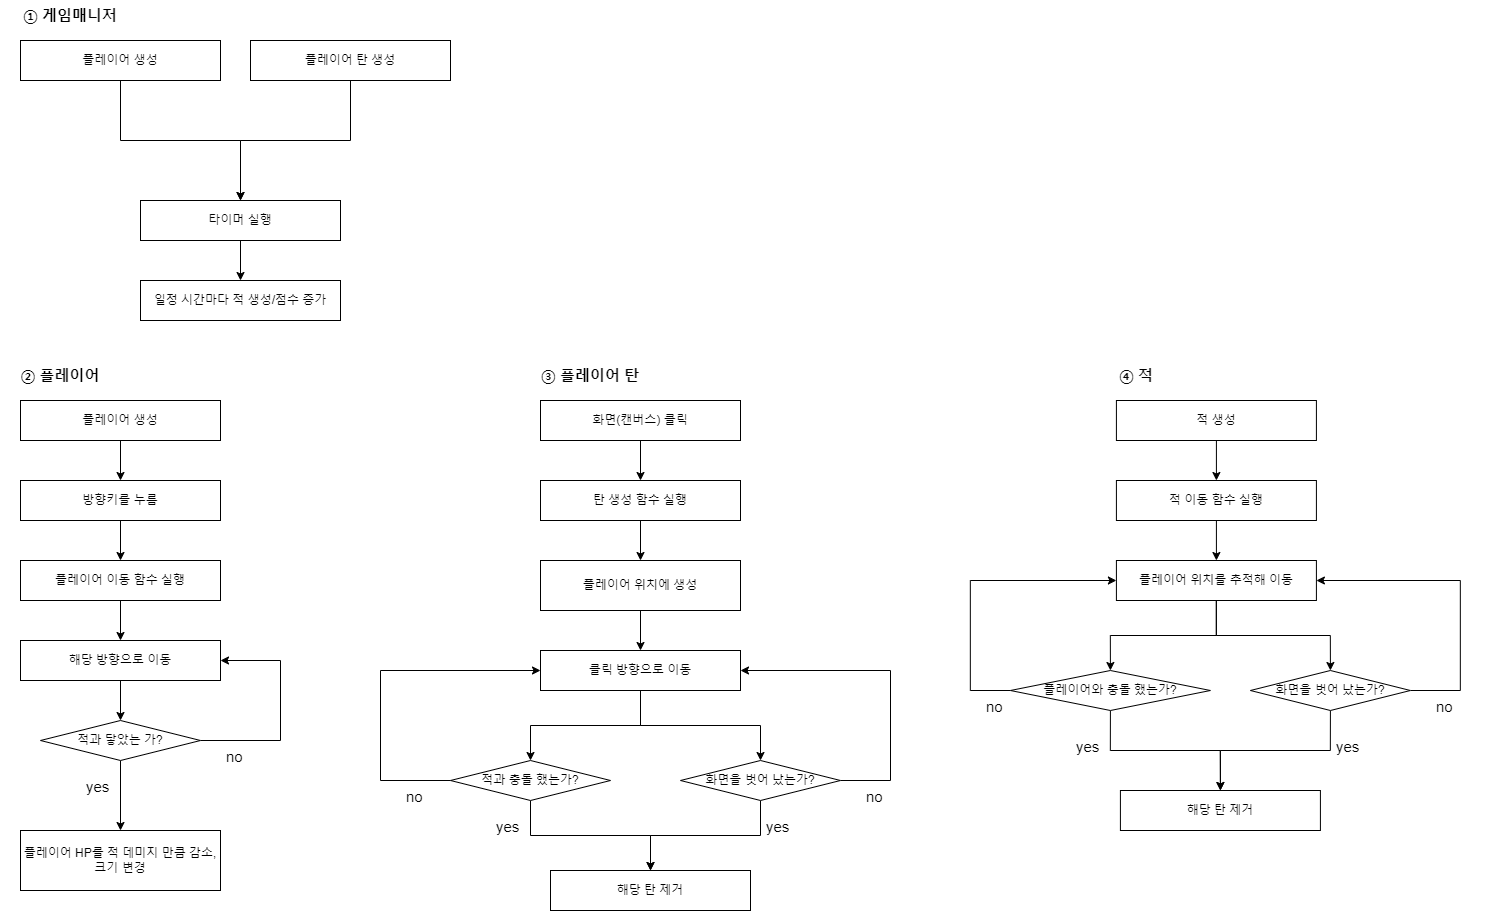

The diagram above was exported from draw.io. Its source (the exported page's mxGraphModel, read from the mxfile embedded in the PNG):
<mxGraphModel dx="2259" dy="1158" grid="1" gridSize="10" guides="1" tooltips="1" connect="1" arrows="1" fold="1" page="1" pageScale="1" pageWidth="827" pageHeight="1169" math="0" shadow="0">
  <root>
    <mxCell id="WIyWlLk6GJQsqaUBKTNV-0" />
    <mxCell id="WIyWlLk6GJQsqaUBKTNV-1" parent="WIyWlLk6GJQsqaUBKTNV-0" />
    <mxCell id="4wV6VXrpqtOexaV4Ajui-6" value="" style="edgeStyle=orthogonalEdgeStyle;rounded=0;orthogonalLoop=1;jettySize=auto;html=1;" edge="1" parent="WIyWlLk6GJQsqaUBKTNV-1" source="4wV6VXrpqtOexaV4Ajui-0" target="4wV6VXrpqtOexaV4Ajui-1">
      <mxGeometry relative="1" as="geometry" />
    </mxCell>
    <mxCell id="4wV6VXrpqtOexaV4Ajui-0" value="플레이어 생성" style="rounded=0;whiteSpace=wrap;html=1;" vertex="1" parent="WIyWlLk6GJQsqaUBKTNV-1">
      <mxGeometry x="-730" y="720" width="200" height="40" as="geometry" />
    </mxCell>
    <mxCell id="4wV6VXrpqtOexaV4Ajui-8" value="" style="edgeStyle=orthogonalEdgeStyle;rounded=0;orthogonalLoop=1;jettySize=auto;html=1;" edge="1" parent="WIyWlLk6GJQsqaUBKTNV-1" source="4wV6VXrpqtOexaV4Ajui-1" target="4wV6VXrpqtOexaV4Ajui-2">
      <mxGeometry relative="1" as="geometry" />
    </mxCell>
    <mxCell id="4wV6VXrpqtOexaV4Ajui-1" value="방향키를 누름" style="rounded=0;whiteSpace=wrap;html=1;" vertex="1" parent="WIyWlLk6GJQsqaUBKTNV-1">
      <mxGeometry x="-730" y="800" width="200" height="40" as="geometry" />
    </mxCell>
    <mxCell id="4wV6VXrpqtOexaV4Ajui-9" value="" style="edgeStyle=orthogonalEdgeStyle;rounded=0;orthogonalLoop=1;jettySize=auto;html=1;" edge="1" parent="WIyWlLk6GJQsqaUBKTNV-1" source="4wV6VXrpqtOexaV4Ajui-2" target="4wV6VXrpqtOexaV4Ajui-3">
      <mxGeometry relative="1" as="geometry" />
    </mxCell>
    <mxCell id="4wV6VXrpqtOexaV4Ajui-2" value="플레이어 이동 함수 실행" style="rounded=0;whiteSpace=wrap;html=1;" vertex="1" parent="WIyWlLk6GJQsqaUBKTNV-1">
      <mxGeometry x="-730" y="880" width="200" height="40" as="geometry" />
    </mxCell>
    <mxCell id="4wV6VXrpqtOexaV4Ajui-28" value="" style="edgeStyle=orthogonalEdgeStyle;rounded=0;orthogonalLoop=1;jettySize=auto;html=1;fontSize=15;" edge="1" parent="WIyWlLk6GJQsqaUBKTNV-1" source="4wV6VXrpqtOexaV4Ajui-3" target="4wV6VXrpqtOexaV4Ajui-27">
      <mxGeometry relative="1" as="geometry" />
    </mxCell>
    <mxCell id="4wV6VXrpqtOexaV4Ajui-3" value="해당 방향으로 이동" style="rounded=0;whiteSpace=wrap;html=1;" vertex="1" parent="WIyWlLk6GJQsqaUBKTNV-1">
      <mxGeometry x="-730" y="960" width="200" height="40" as="geometry" />
    </mxCell>
    <mxCell id="4wV6VXrpqtOexaV4Ajui-10" value="② 플레이어" style="text;html=1;strokeColor=none;fillColor=none;align=center;verticalAlign=middle;whiteSpace=wrap;rounded=0;fontStyle=1;fontSize=15;" vertex="1" parent="WIyWlLk6GJQsqaUBKTNV-1">
      <mxGeometry x="-750" y="680" width="120" height="30" as="geometry" />
    </mxCell>
    <mxCell id="4wV6VXrpqtOexaV4Ajui-31" style="edgeStyle=orthogonalEdgeStyle;rounded=0;orthogonalLoop=1;jettySize=auto;html=1;entryX=0.5;entryY=0;entryDx=0;entryDy=0;fontSize=15;" edge="1" parent="WIyWlLk6GJQsqaUBKTNV-1" source="4wV6VXrpqtOexaV4Ajui-27" target="4wV6VXrpqtOexaV4Ajui-30">
      <mxGeometry relative="1" as="geometry" />
    </mxCell>
    <mxCell id="4wV6VXrpqtOexaV4Ajui-40" style="edgeStyle=orthogonalEdgeStyle;rounded=0;orthogonalLoop=1;jettySize=auto;html=1;entryX=1;entryY=0.5;entryDx=0;entryDy=0;fontSize=12;" edge="1" parent="WIyWlLk6GJQsqaUBKTNV-1" source="4wV6VXrpqtOexaV4Ajui-27" target="4wV6VXrpqtOexaV4Ajui-3">
      <mxGeometry relative="1" as="geometry">
        <Array as="points">
          <mxPoint x="-470" y="1060" />
          <mxPoint x="-470" y="980" />
        </Array>
      </mxGeometry>
    </mxCell>
    <mxCell id="4wV6VXrpqtOexaV4Ajui-27" value="적과 닿았는 가?" style="rhombus;whiteSpace=wrap;html=1;fontSize=12;" vertex="1" parent="WIyWlLk6GJQsqaUBKTNV-1">
      <mxGeometry x="-710" y="1040" width="160" height="40" as="geometry" />
    </mxCell>
    <mxCell id="4wV6VXrpqtOexaV4Ajui-30" value="플레이어 HP를 적 데미지 만큼 감소,&lt;br&gt;크기 변경" style="rounded=0;whiteSpace=wrap;html=1;" vertex="1" parent="WIyWlLk6GJQsqaUBKTNV-1">
      <mxGeometry x="-730" y="1150" width="200" height="60" as="geometry" />
    </mxCell>
    <mxCell id="4wV6VXrpqtOexaV4Ajui-32" value="yes" style="text;strokeColor=none;fillColor=none;align=left;verticalAlign=middle;spacingLeft=4;spacingRight=4;overflow=hidden;points=[[0,0.5],[1,0.5]];portConstraint=eastwest;rotatable=0;fontSize=15;" vertex="1" parent="WIyWlLk6GJQsqaUBKTNV-1">
      <mxGeometry x="-670" y="1090" width="80" height="30" as="geometry" />
    </mxCell>
    <mxCell id="4wV6VXrpqtOexaV4Ajui-35" value="no" style="text;strokeColor=none;fillColor=none;align=left;verticalAlign=middle;spacingLeft=4;spacingRight=4;overflow=hidden;points=[[0,0.5],[1,0.5]];portConstraint=eastwest;rotatable=0;fontSize=15;" vertex="1" parent="WIyWlLk6GJQsqaUBKTNV-1">
      <mxGeometry x="-530" y="1060" width="80" height="30" as="geometry" />
    </mxCell>
    <mxCell id="4wV6VXrpqtOexaV4Ajui-60" value="" style="edgeStyle=orthogonalEdgeStyle;rounded=0;orthogonalLoop=1;jettySize=auto;html=1;" edge="1" source="4wV6VXrpqtOexaV4Ajui-61" target="4wV6VXrpqtOexaV4Ajui-63" parent="WIyWlLk6GJQsqaUBKTNV-1">
      <mxGeometry relative="1" as="geometry" />
    </mxCell>
    <mxCell id="4wV6VXrpqtOexaV4Ajui-61" value="화면(캔버스) 클릭" style="rounded=0;whiteSpace=wrap;html=1;" vertex="1" parent="WIyWlLk6GJQsqaUBKTNV-1">
      <mxGeometry x="-210" y="720" width="200" height="40" as="geometry" />
    </mxCell>
    <mxCell id="4wV6VXrpqtOexaV4Ajui-62" value="" style="edgeStyle=orthogonalEdgeStyle;rounded=0;orthogonalLoop=1;jettySize=auto;html=1;" edge="1" source="4wV6VXrpqtOexaV4Ajui-63" target="4wV6VXrpqtOexaV4Ajui-65" parent="WIyWlLk6GJQsqaUBKTNV-1">
      <mxGeometry relative="1" as="geometry" />
    </mxCell>
    <mxCell id="4wV6VXrpqtOexaV4Ajui-63" value="탄 생성 함수 실행" style="rounded=0;whiteSpace=wrap;html=1;" vertex="1" parent="WIyWlLk6GJQsqaUBKTNV-1">
      <mxGeometry x="-210" y="800" width="200" height="40" as="geometry" />
    </mxCell>
    <mxCell id="4wV6VXrpqtOexaV4Ajui-64" value="" style="edgeStyle=orthogonalEdgeStyle;rounded=0;orthogonalLoop=1;jettySize=auto;html=1;" edge="1" source="4wV6VXrpqtOexaV4Ajui-65" target="4wV6VXrpqtOexaV4Ajui-67" parent="WIyWlLk6GJQsqaUBKTNV-1">
      <mxGeometry relative="1" as="geometry" />
    </mxCell>
    <mxCell id="4wV6VXrpqtOexaV4Ajui-65" value="플레이어 위치에 생성" style="rounded=0;whiteSpace=wrap;html=1;" vertex="1" parent="WIyWlLk6GJQsqaUBKTNV-1">
      <mxGeometry x="-210" y="880" width="200" height="50" as="geometry" />
    </mxCell>
    <mxCell id="4wV6VXrpqtOexaV4Ajui-66" value="" style="edgeStyle=orthogonalEdgeStyle;rounded=0;orthogonalLoop=1;jettySize=auto;html=1;fontSize=15;" edge="1" source="4wV6VXrpqtOexaV4Ajui-67" target="4wV6VXrpqtOexaV4Ajui-71" parent="WIyWlLk6GJQsqaUBKTNV-1">
      <mxGeometry relative="1" as="geometry" />
    </mxCell>
    <mxCell id="4wV6VXrpqtOexaV4Ajui-81" style="edgeStyle=orthogonalEdgeStyle;rounded=0;orthogonalLoop=1;jettySize=auto;html=1;entryX=0.5;entryY=0;entryDx=0;entryDy=0;fontSize=12;" edge="1" parent="WIyWlLk6GJQsqaUBKTNV-1" source="4wV6VXrpqtOexaV4Ajui-67" target="4wV6VXrpqtOexaV4Ajui-79">
      <mxGeometry relative="1" as="geometry" />
    </mxCell>
    <mxCell id="4wV6VXrpqtOexaV4Ajui-67" value="클릭 방향으로 이동" style="rounded=0;whiteSpace=wrap;html=1;" vertex="1" parent="WIyWlLk6GJQsqaUBKTNV-1">
      <mxGeometry x="-210" y="970" width="200" height="40" as="geometry" />
    </mxCell>
    <mxCell id="4wV6VXrpqtOexaV4Ajui-68" value="③ 플레이어 탄" style="text;html=1;strokeColor=none;fillColor=none;align=center;verticalAlign=middle;whiteSpace=wrap;rounded=0;fontStyle=1;fontSize=15;" vertex="1" parent="WIyWlLk6GJQsqaUBKTNV-1">
      <mxGeometry x="-220" y="680" width="120" height="30" as="geometry" />
    </mxCell>
    <mxCell id="4wV6VXrpqtOexaV4Ajui-69" style="edgeStyle=orthogonalEdgeStyle;rounded=0;orthogonalLoop=1;jettySize=auto;html=1;entryX=0.5;entryY=0;entryDx=0;entryDy=0;fontSize=15;" edge="1" source="4wV6VXrpqtOexaV4Ajui-71" target="4wV6VXrpqtOexaV4Ajui-76" parent="WIyWlLk6GJQsqaUBKTNV-1">
      <mxGeometry relative="1" as="geometry">
        <mxPoint x="10" y="1189.9999999999998" as="targetPoint" />
      </mxGeometry>
    </mxCell>
    <mxCell id="4wV6VXrpqtOexaV4Ajui-70" style="edgeStyle=orthogonalEdgeStyle;rounded=0;orthogonalLoop=1;jettySize=auto;html=1;entryX=1;entryY=0.5;entryDx=0;entryDy=0;fontSize=12;exitX=1;exitY=0.5;exitDx=0;exitDy=0;" edge="1" source="4wV6VXrpqtOexaV4Ajui-71" target="4wV6VXrpqtOexaV4Ajui-67" parent="WIyWlLk6GJQsqaUBKTNV-1">
      <mxGeometry relative="1" as="geometry">
        <Array as="points">
          <mxPoint x="140" y="1100" />
          <mxPoint x="140" y="990" />
        </Array>
      </mxGeometry>
    </mxCell>
    <mxCell id="4wV6VXrpqtOexaV4Ajui-71" value="화면을 벗어 났는가?" style="rhombus;whiteSpace=wrap;html=1;fontSize=12;" vertex="1" parent="WIyWlLk6GJQsqaUBKTNV-1">
      <mxGeometry x="-70" y="1080" width="160" height="40" as="geometry" />
    </mxCell>
    <mxCell id="4wV6VXrpqtOexaV4Ajui-73" value="yes" style="text;strokeColor=none;fillColor=none;align=left;verticalAlign=middle;spacingLeft=4;spacingRight=4;overflow=hidden;points=[[0,0.5],[1,0.5]];portConstraint=eastwest;rotatable=0;fontSize=15;" vertex="1" parent="WIyWlLk6GJQsqaUBKTNV-1">
      <mxGeometry x="10" y="1130" width="80" height="30" as="geometry" />
    </mxCell>
    <mxCell id="4wV6VXrpqtOexaV4Ajui-74" value="no" style="text;strokeColor=none;fillColor=none;align=left;verticalAlign=middle;spacingLeft=4;spacingRight=4;overflow=hidden;points=[[0,0.5],[1,0.5]];portConstraint=eastwest;rotatable=0;fontSize=15;" vertex="1" parent="WIyWlLk6GJQsqaUBKTNV-1">
      <mxGeometry x="110" y="1100" width="80" height="30" as="geometry" />
    </mxCell>
    <mxCell id="4wV6VXrpqtOexaV4Ajui-75" style="edgeStyle=orthogonalEdgeStyle;rounded=0;orthogonalLoop=1;jettySize=auto;html=1;entryX=0.5;entryY=0;entryDx=0;entryDy=0;fontSize=15;" edge="1" source="4wV6VXrpqtOexaV4Ajui-79" target="4wV6VXrpqtOexaV4Ajui-76" parent="WIyWlLk6GJQsqaUBKTNV-1">
      <mxGeometry relative="1" as="geometry" />
    </mxCell>
    <mxCell id="4wV6VXrpqtOexaV4Ajui-76" value="해당 탄 제거" style="rounded=0;whiteSpace=wrap;html=1;" vertex="1" parent="WIyWlLk6GJQsqaUBKTNV-1">
      <mxGeometry x="-200" y="1190" width="200" height="40" as="geometry" />
    </mxCell>
    <mxCell id="4wV6VXrpqtOexaV4Ajui-77" value="yes" style="text;strokeColor=none;fillColor=none;align=left;verticalAlign=middle;spacingLeft=4;spacingRight=4;overflow=hidden;points=[[0,0.5],[1,0.5]];portConstraint=eastwest;rotatable=0;fontSize=15;" vertex="1" parent="WIyWlLk6GJQsqaUBKTNV-1">
      <mxGeometry x="-260" y="1130" width="80" height="30" as="geometry" />
    </mxCell>
    <mxCell id="4wV6VXrpqtOexaV4Ajui-78" value="no" style="text;strokeColor=none;fillColor=none;align=left;verticalAlign=middle;spacingLeft=4;spacingRight=4;overflow=hidden;points=[[0,0.5],[1,0.5]];portConstraint=eastwest;rotatable=0;fontSize=15;" vertex="1" parent="WIyWlLk6GJQsqaUBKTNV-1">
      <mxGeometry x="-350" y="1100" width="80" height="30" as="geometry" />
    </mxCell>
    <mxCell id="4wV6VXrpqtOexaV4Ajui-79" value="적과 충돌 했는가?" style="rhombus;whiteSpace=wrap;html=1;fontSize=12;" vertex="1" parent="WIyWlLk6GJQsqaUBKTNV-1">
      <mxGeometry x="-300" y="1080" width="160" height="40" as="geometry" />
    </mxCell>
    <mxCell id="4wV6VXrpqtOexaV4Ajui-80" style="edgeStyle=orthogonalEdgeStyle;rounded=0;orthogonalLoop=1;jettySize=auto;html=1;entryX=0;entryY=0.5;entryDx=0;entryDy=0;fontSize=12;exitX=0;exitY=0.5;exitDx=0;exitDy=0;" edge="1" source="4wV6VXrpqtOexaV4Ajui-79" parent="WIyWlLk6GJQsqaUBKTNV-1" target="4wV6VXrpqtOexaV4Ajui-67">
      <mxGeometry relative="1" as="geometry">
        <mxPoint x="-260" y="990" as="targetPoint" />
        <Array as="points">
          <mxPoint x="-370" y="1100" />
          <mxPoint x="-370" y="990" />
        </Array>
      </mxGeometry>
    </mxCell>
    <mxCell id="4wV6VXrpqtOexaV4Ajui-104" style="edgeStyle=orthogonalEdgeStyle;rounded=0;orthogonalLoop=1;jettySize=auto;html=1;entryX=0.5;entryY=0;entryDx=0;entryDy=0;fontSize=12;" edge="1" parent="WIyWlLk6GJQsqaUBKTNV-1" source="4wV6VXrpqtOexaV4Ajui-83" target="4wV6VXrpqtOexaV4Ajui-102">
      <mxGeometry relative="1" as="geometry" />
    </mxCell>
    <mxCell id="4wV6VXrpqtOexaV4Ajui-83" value="플레이어 생성" style="rounded=0;whiteSpace=wrap;html=1;" vertex="1" parent="WIyWlLk6GJQsqaUBKTNV-1">
      <mxGeometry x="-730" y="360" width="200" height="40" as="geometry" />
    </mxCell>
    <mxCell id="4wV6VXrpqtOexaV4Ajui-90" value="① 게임매니저" style="text;html=1;strokeColor=none;fillColor=none;align=center;verticalAlign=middle;whiteSpace=wrap;rounded=0;fontStyle=1;fontSize=15;" vertex="1" parent="WIyWlLk6GJQsqaUBKTNV-1">
      <mxGeometry x="-740" y="320" width="120" height="30" as="geometry" />
    </mxCell>
    <mxCell id="4wV6VXrpqtOexaV4Ajui-103" style="edgeStyle=orthogonalEdgeStyle;rounded=0;orthogonalLoop=1;jettySize=auto;html=1;fontSize=12;" edge="1" parent="WIyWlLk6GJQsqaUBKTNV-1" source="4wV6VXrpqtOexaV4Ajui-97" target="4wV6VXrpqtOexaV4Ajui-102">
      <mxGeometry relative="1" as="geometry" />
    </mxCell>
    <mxCell id="4wV6VXrpqtOexaV4Ajui-97" value="플레이어 탄 생성" style="rounded=0;whiteSpace=wrap;html=1;" vertex="1" parent="WIyWlLk6GJQsqaUBKTNV-1">
      <mxGeometry x="-500" y="360" width="200" height="40" as="geometry" />
    </mxCell>
    <mxCell id="4wV6VXrpqtOexaV4Ajui-101" value="일정 시간마다 적 생성/점수 증가" style="rounded=0;whiteSpace=wrap;html=1;" vertex="1" parent="WIyWlLk6GJQsqaUBKTNV-1">
      <mxGeometry x="-610" y="600" width="200" height="40" as="geometry" />
    </mxCell>
    <mxCell id="4wV6VXrpqtOexaV4Ajui-105" value="" style="edgeStyle=orthogonalEdgeStyle;rounded=0;orthogonalLoop=1;jettySize=auto;html=1;fontSize=12;" edge="1" parent="WIyWlLk6GJQsqaUBKTNV-1" source="4wV6VXrpqtOexaV4Ajui-102" target="4wV6VXrpqtOexaV4Ajui-101">
      <mxGeometry relative="1" as="geometry" />
    </mxCell>
    <mxCell id="4wV6VXrpqtOexaV4Ajui-102" value="타이머 실행" style="rounded=0;whiteSpace=wrap;html=1;" vertex="1" parent="WIyWlLk6GJQsqaUBKTNV-1">
      <mxGeometry x="-610" y="520" width="200" height="40" as="geometry" />
    </mxCell>
    <mxCell id="4wV6VXrpqtOexaV4Ajui-106" value="" style="edgeStyle=orthogonalEdgeStyle;rounded=0;orthogonalLoop=1;jettySize=auto;html=1;" edge="1" source="4wV6VXrpqtOexaV4Ajui-107" target="4wV6VXrpqtOexaV4Ajui-109" parent="WIyWlLk6GJQsqaUBKTNV-1">
      <mxGeometry relative="1" as="geometry" />
    </mxCell>
    <mxCell id="4wV6VXrpqtOexaV4Ajui-107" value="적 생성" style="rounded=0;whiteSpace=wrap;html=1;" vertex="1" parent="WIyWlLk6GJQsqaUBKTNV-1">
      <mxGeometry x="365.91" y="720" width="200" height="40" as="geometry" />
    </mxCell>
    <mxCell id="4wV6VXrpqtOexaV4Ajui-108" value="" style="edgeStyle=orthogonalEdgeStyle;rounded=0;orthogonalLoop=1;jettySize=auto;html=1;" edge="1" source="4wV6VXrpqtOexaV4Ajui-109" target="4wV6VXrpqtOexaV4Ajui-111" parent="WIyWlLk6GJQsqaUBKTNV-1">
      <mxGeometry relative="1" as="geometry" />
    </mxCell>
    <mxCell id="4wV6VXrpqtOexaV4Ajui-109" value="적 이동 함수 실행" style="rounded=0;whiteSpace=wrap;html=1;" vertex="1" parent="WIyWlLk6GJQsqaUBKTNV-1">
      <mxGeometry x="365.91" y="800" width="200" height="40" as="geometry" />
    </mxCell>
    <mxCell id="4wV6VXrpqtOexaV4Ajui-139" style="edgeStyle=orthogonalEdgeStyle;rounded=0;orthogonalLoop=1;jettySize=auto;html=1;entryX=0.5;entryY=0;entryDx=0;entryDy=0;fontSize=12;" edge="1" parent="WIyWlLk6GJQsqaUBKTNV-1" source="4wV6VXrpqtOexaV4Ajui-111" target="4wV6VXrpqtOexaV4Ajui-138">
      <mxGeometry relative="1" as="geometry" />
    </mxCell>
    <mxCell id="4wV6VXrpqtOexaV4Ajui-140" style="edgeStyle=orthogonalEdgeStyle;rounded=0;orthogonalLoop=1;jettySize=auto;html=1;entryX=0.5;entryY=0;entryDx=0;entryDy=0;fontSize=12;" edge="1" parent="WIyWlLk6GJQsqaUBKTNV-1" source="4wV6VXrpqtOexaV4Ajui-111" target="4wV6VXrpqtOexaV4Ajui-131">
      <mxGeometry relative="1" as="geometry" />
    </mxCell>
    <mxCell id="4wV6VXrpqtOexaV4Ajui-111" value="플레이어 위치를 추적해 이동" style="rounded=0;whiteSpace=wrap;html=1;" vertex="1" parent="WIyWlLk6GJQsqaUBKTNV-1">
      <mxGeometry x="365.91" y="880" width="200" height="40" as="geometry" />
    </mxCell>
    <mxCell id="4wV6VXrpqtOexaV4Ajui-114" value="④ 적" style="text;html=1;strokeColor=none;fillColor=none;align=center;verticalAlign=middle;whiteSpace=wrap;rounded=0;fontStyle=1;fontSize=15;" vertex="1" parent="WIyWlLk6GJQsqaUBKTNV-1">
      <mxGeometry x="325.91" y="680" width="120" height="30" as="geometry" />
    </mxCell>
    <mxCell id="4wV6VXrpqtOexaV4Ajui-130" style="edgeStyle=orthogonalEdgeStyle;rounded=0;orthogonalLoop=1;jettySize=auto;html=1;entryX=0.5;entryY=0;entryDx=0;entryDy=0;fontSize=15;exitX=0.5;exitY=1;exitDx=0;exitDy=0;" edge="1" parent="WIyWlLk6GJQsqaUBKTNV-1" source="4wV6VXrpqtOexaV4Ajui-131" target="4wV6VXrpqtOexaV4Ajui-135">
      <mxGeometry relative="1" as="geometry">
        <mxPoint x="579.91" y="1109.9999999999998" as="targetPoint" />
        <mxPoint x="579.913043478261" y="1039.9992391304347" as="sourcePoint" />
      </mxGeometry>
    </mxCell>
    <mxCell id="4wV6VXrpqtOexaV4Ajui-143" style="edgeStyle=orthogonalEdgeStyle;rounded=0;orthogonalLoop=1;jettySize=auto;html=1;entryX=1;entryY=0.5;entryDx=0;entryDy=0;fontSize=12;" edge="1" parent="WIyWlLk6GJQsqaUBKTNV-1" source="4wV6VXrpqtOexaV4Ajui-131" target="4wV6VXrpqtOexaV4Ajui-111">
      <mxGeometry relative="1" as="geometry">
        <Array as="points">
          <mxPoint x="709.91" y="1010" />
          <mxPoint x="709.91" y="900" />
        </Array>
      </mxGeometry>
    </mxCell>
    <mxCell id="4wV6VXrpqtOexaV4Ajui-131" value="화면을 벗어 났는가?" style="rhombus;whiteSpace=wrap;html=1;fontSize=12;" vertex="1" parent="WIyWlLk6GJQsqaUBKTNV-1">
      <mxGeometry x="499.91" y="990" width="160" height="40" as="geometry" />
    </mxCell>
    <mxCell id="4wV6VXrpqtOexaV4Ajui-132" value="yes" style="text;strokeColor=none;fillColor=none;align=left;verticalAlign=middle;spacingLeft=4;spacingRight=4;overflow=hidden;points=[[0,0.5],[1,0.5]];portConstraint=eastwest;rotatable=0;fontSize=15;" vertex="1" parent="WIyWlLk6GJQsqaUBKTNV-1">
      <mxGeometry x="579.91" y="1050" width="80" height="30" as="geometry" />
    </mxCell>
    <mxCell id="4wV6VXrpqtOexaV4Ajui-133" value="no" style="text;strokeColor=none;fillColor=none;align=left;verticalAlign=middle;spacingLeft=4;spacingRight=4;overflow=hidden;points=[[0,0.5],[1,0.5]];portConstraint=eastwest;rotatable=0;fontSize=15;" vertex="1" parent="WIyWlLk6GJQsqaUBKTNV-1">
      <mxGeometry x="679.91" y="1010" width="80" height="30" as="geometry" />
    </mxCell>
    <mxCell id="4wV6VXrpqtOexaV4Ajui-134" style="edgeStyle=orthogonalEdgeStyle;rounded=0;orthogonalLoop=1;jettySize=auto;html=1;entryX=0.5;entryY=0;entryDx=0;entryDy=0;fontSize=15;exitX=0.5;exitY=1;exitDx=0;exitDy=0;" edge="1" parent="WIyWlLk6GJQsqaUBKTNV-1" source="4wV6VXrpqtOexaV4Ajui-138" target="4wV6VXrpqtOexaV4Ajui-135">
      <mxGeometry relative="1" as="geometry">
        <mxPoint x="359.913043478261" y="1039.999391304348" as="sourcePoint" />
      </mxGeometry>
    </mxCell>
    <mxCell id="4wV6VXrpqtOexaV4Ajui-135" value="해당 탄 제거" style="rounded=0;whiteSpace=wrap;html=1;" vertex="1" parent="WIyWlLk6GJQsqaUBKTNV-1">
      <mxGeometry x="369.91" y="1110" width="200" height="40" as="geometry" />
    </mxCell>
    <mxCell id="4wV6VXrpqtOexaV4Ajui-136" value="yes" style="text;strokeColor=none;fillColor=none;align=left;verticalAlign=middle;spacingLeft=4;spacingRight=4;overflow=hidden;points=[[0,0.5],[1,0.5]];portConstraint=eastwest;rotatable=0;fontSize=15;" vertex="1" parent="WIyWlLk6GJQsqaUBKTNV-1">
      <mxGeometry x="319.91" y="1050" width="80" height="30" as="geometry" />
    </mxCell>
    <mxCell id="4wV6VXrpqtOexaV4Ajui-137" value="no" style="text;strokeColor=none;fillColor=none;align=left;verticalAlign=middle;spacingLeft=4;spacingRight=4;overflow=hidden;points=[[0,0.5],[1,0.5]];portConstraint=eastwest;rotatable=0;fontSize=15;" vertex="1" parent="WIyWlLk6GJQsqaUBKTNV-1">
      <mxGeometry x="229.91" y="1010" width="80" height="30" as="geometry" />
    </mxCell>
    <mxCell id="4wV6VXrpqtOexaV4Ajui-142" style="edgeStyle=orthogonalEdgeStyle;rounded=0;orthogonalLoop=1;jettySize=auto;html=1;entryX=0;entryY=0.5;entryDx=0;entryDy=0;fontSize=12;exitX=0;exitY=0.5;exitDx=0;exitDy=0;" edge="1" parent="WIyWlLk6GJQsqaUBKTNV-1" source="4wV6VXrpqtOexaV4Ajui-138" target="4wV6VXrpqtOexaV4Ajui-111">
      <mxGeometry relative="1" as="geometry">
        <Array as="points">
          <mxPoint x="219.91" y="1010" />
          <mxPoint x="219.91" y="900" />
        </Array>
      </mxGeometry>
    </mxCell>
    <mxCell id="4wV6VXrpqtOexaV4Ajui-138" value="플레이어와 충돌 했는가?" style="rhombus;whiteSpace=wrap;html=1;fontSize=12;" vertex="1" parent="WIyWlLk6GJQsqaUBKTNV-1">
      <mxGeometry x="259.91" y="990" width="200" height="40" as="geometry" />
    </mxCell>
  </root>
</mxGraphModel>